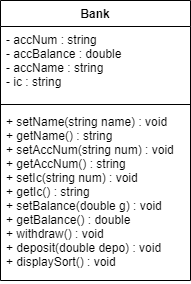

The diagram above was exported from draw.io. Its source (the exported page's mxGraphModel, read from the mxfile embedded in the PNG):
<mxGraphModel dx="782" dy="549" grid="1" gridSize="10" guides="1" tooltips="1" connect="1" arrows="1" fold="1" page="1" pageScale="1" pageWidth="850" pageHeight="1100" math="0" shadow="0">
  <root>
    <mxCell id="0" />
    <mxCell id="1" parent="0" />
    <mxCell id="Ysy17ykT9fRCdlQP8fJj-1" value="Bank" style="swimlane;fontStyle=1;align=center;verticalAlign=top;childLayout=stackLayout;horizontal=1;startSize=26;horizontalStack=0;resizeParent=1;resizeParentMax=0;resizeLast=0;collapsible=1;marginBottom=0;" parent="1" vertex="1">
      <mxGeometry x="370" y="150" width="190" height="280" as="geometry" />
    </mxCell>
    <mxCell id="Ysy17ykT9fRCdlQP8fJj-2" value="- accNum : string&#10;- accBalance : double&#10;- accName : string&#10;- ic : string" style="text;strokeColor=none;fillColor=none;align=left;verticalAlign=top;spacingLeft=4;spacingRight=4;overflow=hidden;rotatable=0;points=[[0,0.5],[1,0.5]];portConstraint=eastwest;" parent="Ysy17ykT9fRCdlQP8fJj-1" vertex="1">
      <mxGeometry y="26" width="190" height="74" as="geometry" />
    </mxCell>
    <mxCell id="Ysy17ykT9fRCdlQP8fJj-3" value="" style="line;strokeWidth=1;fillColor=none;align=left;verticalAlign=middle;spacingTop=-1;spacingLeft=3;spacingRight=3;rotatable=0;labelPosition=right;points=[];portConstraint=eastwest;strokeColor=inherit;" parent="Ysy17ykT9fRCdlQP8fJj-1" vertex="1">
      <mxGeometry y="100" width="190" height="8" as="geometry" />
    </mxCell>
    <mxCell id="Ysy17ykT9fRCdlQP8fJj-4" value="+ setName(string name) : void&#10;+ getName() : string&#10;+ setAccNum(string num) : void&#10;+ getAccNum() : string&#10;+ setIc(string num) : void&#10;+ getIc() : string&#10;+ setBalance(double g) : void&#10;+ getBalance() : double&#10;+ withdraw() : void&#10;+ deposit(double depo) : void&#10;+ displaySort() : void" style="text;strokeColor=none;fillColor=none;align=left;verticalAlign=top;spacingLeft=4;spacingRight=4;overflow=hidden;rotatable=0;points=[[0,0.5],[1,0.5]];portConstraint=eastwest;" parent="Ysy17ykT9fRCdlQP8fJj-1" vertex="1">
      <mxGeometry y="108" width="190" height="172" as="geometry" />
    </mxCell>
  </root>
</mxGraphModel>